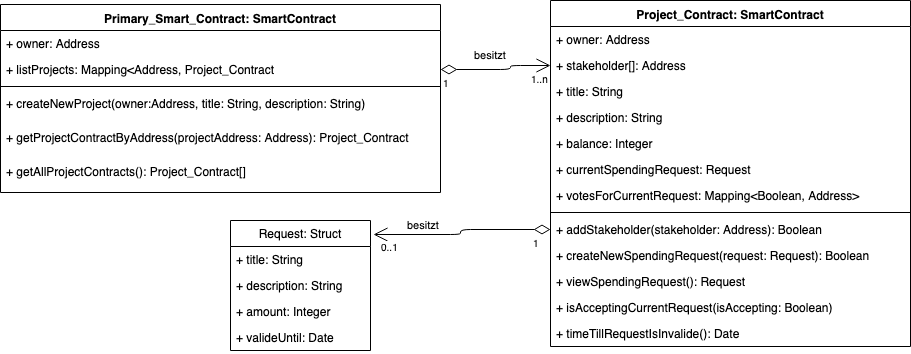

The diagram above was exported from draw.io. Its source (the exported page's mxGraphModel, read from the mxfile embedded in the PNG):
<mxGraphModel dx="1948" dy="1133" grid="1" gridSize="10" guides="1" tooltips="1" connect="1" arrows="1" fold="1" page="1" pageScale="1" pageWidth="1169" pageHeight="1654" math="0" shadow="0">
  <root>
    <mxCell id="0" />
    <mxCell id="1" parent="0" />
    <mxCell id="D0E_5MrBswhsdSIMerYT-6" value="Primary_Smart_Contract: SmartContract" style="swimlane;fontStyle=1;align=center;verticalAlign=top;childLayout=stackLayout;horizontal=1;startSize=26;horizontalStack=0;resizeParent=1;resizeParentMax=0;resizeLast=0;collapsible=1;marginBottom=0;" vertex="1" parent="1">
      <mxGeometry x="80" y="120" width="440" height="188" as="geometry" />
    </mxCell>
    <mxCell id="D0E_5MrBswhsdSIMerYT-7" value="+ owner: Address&#10;" style="text;strokeColor=none;fillColor=none;align=left;verticalAlign=top;spacingLeft=4;spacingRight=4;overflow=hidden;rotatable=0;points=[[0,0.5],[1,0.5]];portConstraint=eastwest;" vertex="1" parent="D0E_5MrBswhsdSIMerYT-6">
      <mxGeometry y="26" width="440" height="26" as="geometry" />
    </mxCell>
    <mxCell id="D0E_5MrBswhsdSIMerYT-18" value="+ listProjects: Mapping&lt;Address, Project_Contract&#10;" style="text;strokeColor=none;fillColor=none;align=left;verticalAlign=top;spacingLeft=4;spacingRight=4;overflow=hidden;rotatable=0;points=[[0,0.5],[1,0.5]];portConstraint=eastwest;" vertex="1" parent="D0E_5MrBswhsdSIMerYT-6">
      <mxGeometry y="52" width="440" height="26" as="geometry" />
    </mxCell>
    <mxCell id="D0E_5MrBswhsdSIMerYT-8" value="" style="line;strokeWidth=1;fillColor=none;align=left;verticalAlign=middle;spacingTop=-1;spacingLeft=3;spacingRight=3;rotatable=0;labelPosition=right;points=[];portConstraint=eastwest;" vertex="1" parent="D0E_5MrBswhsdSIMerYT-6">
      <mxGeometry y="78" width="440" height="8" as="geometry" />
    </mxCell>
    <mxCell id="D0E_5MrBswhsdSIMerYT-9" value="+ createNewProject(owner:Address, title: String, description: String)" style="text;strokeColor=none;fillColor=none;align=left;verticalAlign=top;spacingLeft=4;spacingRight=4;overflow=hidden;rotatable=0;points=[[0,0.5],[1,0.5]];portConstraint=eastwest;" vertex="1" parent="D0E_5MrBswhsdSIMerYT-6">
      <mxGeometry y="86" width="440" height="34" as="geometry" />
    </mxCell>
    <mxCell id="D0E_5MrBswhsdSIMerYT-20" value="+ getProjectContractByAddress(projectAddress: Address): Project_Contract" style="text;strokeColor=none;fillColor=none;align=left;verticalAlign=top;spacingLeft=4;spacingRight=4;overflow=hidden;rotatable=0;points=[[0,0.5],[1,0.5]];portConstraint=eastwest;" vertex="1" parent="D0E_5MrBswhsdSIMerYT-6">
      <mxGeometry y="120" width="440" height="34" as="geometry" />
    </mxCell>
    <mxCell id="D0E_5MrBswhsdSIMerYT-21" value="+ getAllProjectContracts(): Project_Contract[]&#10;&#10;" style="text;strokeColor=none;fillColor=none;align=left;verticalAlign=top;spacingLeft=4;spacingRight=4;overflow=hidden;rotatable=0;points=[[0,0.5],[1,0.5]];portConstraint=eastwest;" vertex="1" parent="D0E_5MrBswhsdSIMerYT-6">
      <mxGeometry y="154" width="440" height="34" as="geometry" />
    </mxCell>
    <mxCell id="D0E_5MrBswhsdSIMerYT-10" value="Project_Contract: SmartContract" style="swimlane;fontStyle=1;align=center;verticalAlign=top;childLayout=stackLayout;horizontal=1;startSize=26;horizontalStack=0;resizeParent=1;resizeParentMax=0;resizeLast=0;collapsible=1;marginBottom=0;" vertex="1" parent="1">
      <mxGeometry x="630" y="116" width="360" height="346" as="geometry" />
    </mxCell>
    <mxCell id="D0E_5MrBswhsdSIMerYT-11" value="+ owner: Address&#10;&#10;" style="text;strokeColor=none;fillColor=none;align=left;verticalAlign=top;spacingLeft=4;spacingRight=4;overflow=hidden;rotatable=0;points=[[0,0.5],[1,0.5]];portConstraint=eastwest;" vertex="1" parent="D0E_5MrBswhsdSIMerYT-10">
      <mxGeometry y="26" width="360" height="26" as="geometry" />
    </mxCell>
    <mxCell id="D0E_5MrBswhsdSIMerYT-17" value="+ stakeholder[]: Address&#10;" style="text;strokeColor=none;fillColor=none;align=left;verticalAlign=top;spacingLeft=4;spacingRight=4;overflow=hidden;rotatable=0;points=[[0,0.5],[1,0.5]];portConstraint=eastwest;" vertex="1" parent="D0E_5MrBswhsdSIMerYT-10">
      <mxGeometry y="52" width="360" height="26" as="geometry" />
    </mxCell>
    <mxCell id="D0E_5MrBswhsdSIMerYT-14" value="+ title: String&#10;" style="text;strokeColor=none;fillColor=none;align=left;verticalAlign=top;spacingLeft=4;spacingRight=4;overflow=hidden;rotatable=0;points=[[0,0.5],[1,0.5]];portConstraint=eastwest;" vertex="1" parent="D0E_5MrBswhsdSIMerYT-10">
      <mxGeometry y="78" width="360" height="26" as="geometry" />
    </mxCell>
    <mxCell id="D0E_5MrBswhsdSIMerYT-15" value="+ description: String&#10;" style="text;strokeColor=none;fillColor=none;align=left;verticalAlign=top;spacingLeft=4;spacingRight=4;overflow=hidden;rotatable=0;points=[[0,0.5],[1,0.5]];portConstraint=eastwest;" vertex="1" parent="D0E_5MrBswhsdSIMerYT-10">
      <mxGeometry y="104" width="360" height="26" as="geometry" />
    </mxCell>
    <mxCell id="D0E_5MrBswhsdSIMerYT-16" value="+ balance: Integer" style="text;strokeColor=none;fillColor=none;align=left;verticalAlign=top;spacingLeft=4;spacingRight=4;overflow=hidden;rotatable=0;points=[[0,0.5],[1,0.5]];portConstraint=eastwest;" vertex="1" parent="D0E_5MrBswhsdSIMerYT-10">
      <mxGeometry y="130" width="360" height="26" as="geometry" />
    </mxCell>
    <mxCell id="D0E_5MrBswhsdSIMerYT-25" value="+ currentSpendingRequest: Request" style="text;strokeColor=none;fillColor=none;align=left;verticalAlign=top;spacingLeft=4;spacingRight=4;overflow=hidden;rotatable=0;points=[[0,0.5],[1,0.5]];portConstraint=eastwest;" vertex="1" parent="D0E_5MrBswhsdSIMerYT-10">
      <mxGeometry y="156" width="360" height="26" as="geometry" />
    </mxCell>
    <mxCell id="D0E_5MrBswhsdSIMerYT-33" value="+ votesForCurrentRequest: Mapping&lt;Boolean, Address&gt;" style="text;strokeColor=none;fillColor=none;align=left;verticalAlign=top;spacingLeft=4;spacingRight=4;overflow=hidden;rotatable=0;points=[[0,0.5],[1,0.5]];portConstraint=eastwest;" vertex="1" parent="D0E_5MrBswhsdSIMerYT-10">
      <mxGeometry y="182" width="360" height="26" as="geometry" />
    </mxCell>
    <mxCell id="D0E_5MrBswhsdSIMerYT-12" value="" style="line;strokeWidth=1;fillColor=none;align=left;verticalAlign=middle;spacingTop=-1;spacingLeft=3;spacingRight=3;rotatable=0;labelPosition=right;points=[];portConstraint=eastwest;" vertex="1" parent="D0E_5MrBswhsdSIMerYT-10">
      <mxGeometry y="208" width="360" height="8" as="geometry" />
    </mxCell>
    <mxCell id="D0E_5MrBswhsdSIMerYT-13" value="+ addStakeholder(stakeholder: Address): Boolean" style="text;strokeColor=none;fillColor=none;align=left;verticalAlign=top;spacingLeft=4;spacingRight=4;overflow=hidden;rotatable=0;points=[[0,0.5],[1,0.5]];portConstraint=eastwest;" vertex="1" parent="D0E_5MrBswhsdSIMerYT-10">
      <mxGeometry y="216" width="360" height="26" as="geometry" />
    </mxCell>
    <mxCell id="D0E_5MrBswhsdSIMerYT-24" value="+ createNewSpendingRequest(request: Request): Boolean" style="text;strokeColor=none;fillColor=none;align=left;verticalAlign=top;spacingLeft=4;spacingRight=4;overflow=hidden;rotatable=0;points=[[0,0.5],[1,0.5]];portConstraint=eastwest;" vertex="1" parent="D0E_5MrBswhsdSIMerYT-10">
      <mxGeometry y="242" width="360" height="26" as="geometry" />
    </mxCell>
    <mxCell id="D0E_5MrBswhsdSIMerYT-26" value="+ viewSpendingRequest(): Request" style="text;strokeColor=none;fillColor=none;align=left;verticalAlign=top;spacingLeft=4;spacingRight=4;overflow=hidden;rotatable=0;points=[[0,0.5],[1,0.5]];portConstraint=eastwest;" vertex="1" parent="D0E_5MrBswhsdSIMerYT-10">
      <mxGeometry y="268" width="360" height="26" as="geometry" />
    </mxCell>
    <mxCell id="D0E_5MrBswhsdSIMerYT-31" value="+ isAcceptingCurrentRequest(isAccepting: Boolean)" style="text;strokeColor=none;fillColor=none;align=left;verticalAlign=top;spacingLeft=4;spacingRight=4;overflow=hidden;rotatable=0;points=[[0,0.5],[1,0.5]];portConstraint=eastwest;" vertex="1" parent="D0E_5MrBswhsdSIMerYT-10">
      <mxGeometry y="294" width="360" height="26" as="geometry" />
    </mxCell>
    <mxCell id="D0E_5MrBswhsdSIMerYT-34" value="+ timeTillRequestIsInvalide(): Date" style="text;strokeColor=none;fillColor=none;align=left;verticalAlign=top;spacingLeft=4;spacingRight=4;overflow=hidden;rotatable=0;points=[[0,0.5],[1,0.5]];portConstraint=eastwest;" vertex="1" parent="D0E_5MrBswhsdSIMerYT-10">
      <mxGeometry y="320" width="360" height="26" as="geometry" />
    </mxCell>
    <mxCell id="D0E_5MrBswhsdSIMerYT-28" value="besitzt" style="endArrow=open;html=1;endSize=12;startArrow=diamondThin;startSize=14;startFill=0;edgeStyle=orthogonalEdgeStyle;exitX=1;exitY=0.5;exitDx=0;exitDy=0;entryX=0;entryY=0.5;entryDx=0;entryDy=0;" edge="1" parent="1" source="D0E_5MrBswhsdSIMerYT-18" target="D0E_5MrBswhsdSIMerYT-17">
      <mxGeometry x="0.2982" y="23" relative="1" as="geometry">
        <mxPoint x="690" y="230" as="sourcePoint" />
        <mxPoint x="700" y="130" as="targetPoint" />
        <Array as="points">
          <mxPoint x="590" y="185" />
          <mxPoint x="590" y="181" />
        </Array>
        <mxPoint x="-20" y="12" as="offset" />
      </mxGeometry>
    </mxCell>
    <mxCell id="D0E_5MrBswhsdSIMerYT-29" value="1" style="resizable=0;html=1;align=left;verticalAlign=top;labelBackgroundColor=#ffffff;fontSize=10;" connectable="0" vertex="1" parent="D0E_5MrBswhsdSIMerYT-28">
      <mxGeometry x="-1" relative="1" as="geometry" />
    </mxCell>
    <mxCell id="D0E_5MrBswhsdSIMerYT-30" value="1..n" style="resizable=0;html=1;align=right;verticalAlign=top;labelBackgroundColor=#ffffff;fontSize=10;" connectable="0" vertex="1" parent="D0E_5MrBswhsdSIMerYT-28">
      <mxGeometry x="1" relative="1" as="geometry" />
    </mxCell>
    <mxCell id="D0E_5MrBswhsdSIMerYT-35" value="Request: Struct" style="swimlane;fontStyle=0;childLayout=stackLayout;horizontal=1;startSize=26;fillColor=none;horizontalStack=0;resizeParent=1;resizeParentMax=0;resizeLast=0;collapsible=1;marginBottom=0;" vertex="1" parent="1">
      <mxGeometry x="310" y="336" width="140" height="130" as="geometry" />
    </mxCell>
    <mxCell id="D0E_5MrBswhsdSIMerYT-36" value="+ title: String" style="text;strokeColor=none;fillColor=none;align=left;verticalAlign=top;spacingLeft=4;spacingRight=4;overflow=hidden;rotatable=0;points=[[0,0.5],[1,0.5]];portConstraint=eastwest;" vertex="1" parent="D0E_5MrBswhsdSIMerYT-35">
      <mxGeometry y="26" width="140" height="26" as="geometry" />
    </mxCell>
    <mxCell id="D0E_5MrBswhsdSIMerYT-39" value="+ description: String" style="text;strokeColor=none;fillColor=none;align=left;verticalAlign=top;spacingLeft=4;spacingRight=4;overflow=hidden;rotatable=0;points=[[0,0.5],[1,0.5]];portConstraint=eastwest;" vertex="1" parent="D0E_5MrBswhsdSIMerYT-35">
      <mxGeometry y="52" width="140" height="26" as="geometry" />
    </mxCell>
    <mxCell id="D0E_5MrBswhsdSIMerYT-37" value="+ amount: Integer" style="text;strokeColor=none;fillColor=none;align=left;verticalAlign=top;spacingLeft=4;spacingRight=4;overflow=hidden;rotatable=0;points=[[0,0.5],[1,0.5]];portConstraint=eastwest;" vertex="1" parent="D0E_5MrBswhsdSIMerYT-35">
      <mxGeometry y="78" width="140" height="26" as="geometry" />
    </mxCell>
    <mxCell id="D0E_5MrBswhsdSIMerYT-38" value="+ valideUntil: Date" style="text;strokeColor=none;fillColor=none;align=left;verticalAlign=top;spacingLeft=4;spacingRight=4;overflow=hidden;rotatable=0;points=[[0,0.5],[1,0.5]];portConstraint=eastwest;" vertex="1" parent="D0E_5MrBswhsdSIMerYT-35">
      <mxGeometry y="104" width="140" height="26" as="geometry" />
    </mxCell>
    <mxCell id="D0E_5MrBswhsdSIMerYT-42" value="besitzt" style="endArrow=open;html=1;endSize=12;startArrow=diamondThin;startSize=14;startFill=0;edgeStyle=orthogonalEdgeStyle;exitX=0;exitY=0.5;exitDx=0;exitDy=0;entryX=1.021;entryY=0.108;entryDx=0;entryDy=0;entryPerimeter=0;" edge="1" parent="1" source="D0E_5MrBswhsdSIMerYT-13" target="D0E_5MrBswhsdSIMerYT-35">
      <mxGeometry x="0.4463" y="-10" relative="1" as="geometry">
        <mxPoint x="730" y="500" as="sourcePoint" />
        <mxPoint x="470" y="349" as="targetPoint" />
        <mxPoint as="offset" />
      </mxGeometry>
    </mxCell>
    <mxCell id="D0E_5MrBswhsdSIMerYT-43" value="1" style="resizable=0;html=1;align=left;verticalAlign=top;labelBackgroundColor=#ffffff;fontSize=10;" connectable="0" vertex="1" parent="D0E_5MrBswhsdSIMerYT-42">
      <mxGeometry x="-1" relative="1" as="geometry">
        <mxPoint x="-20" as="offset" />
      </mxGeometry>
    </mxCell>
    <mxCell id="D0E_5MrBswhsdSIMerYT-44" value="0..1" style="resizable=0;html=1;align=right;verticalAlign=top;labelBackgroundColor=#ffffff;fontSize=10;" connectable="0" vertex="1" parent="D0E_5MrBswhsdSIMerYT-42">
      <mxGeometry x="1" relative="1" as="geometry">
        <mxPoint x="27" y="-1" as="offset" />
      </mxGeometry>
    </mxCell>
  </root>
</mxGraphModel>